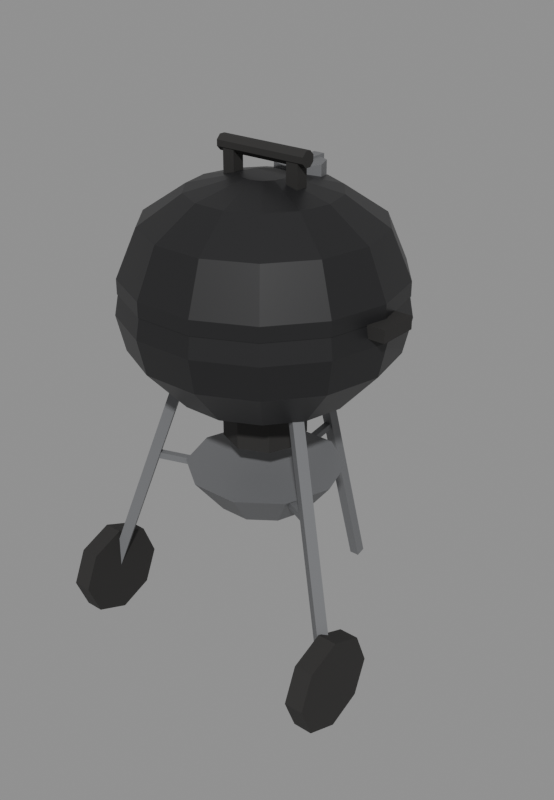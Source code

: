 # Source: bbq-grill.blend  (saved by Blender 5.2.44; exported with 4.5.12 LTS)
import bpy
from mathutils import Matrix  # noqa: F401  (used for matrix-valued properties, if any)

bpy.ops.wm.read_factory_settings(use_empty=True)
scene = bpy.context.scene
scene.name = 'Scene'

# ---- materials (node trees are filled in below, after node groups)
mat_grillenamel = bpy.data.materials.new('GrillEnamel')
mat_grillenamel.use_backface_culling = True
mat_grillsteel = bpy.data.materials.new('GrillSteel')
mat_grillsteel.use_backface_culling = True
mat_grillgrate = bpy.data.materials.new('GrillGrate')
mat_grillgrate.use_backface_culling = True
mat_grilltrim = bpy.data.materials.new('GrillTrim')
mat_grilltrim.use_backface_culling = True

# ---- material node trees
mat_grillenamel.use_nodes = True; mat_grillenamel.node_tree.nodes.clear()
_N = mat_grillenamel.node_tree.nodes; _L = mat_grillenamel.node_tree.links
n0 = _N.new('ShaderNodeBsdfPrincipled'); n0.name = 'Principled BSDF'; n0.location = (-200, 100)
n0.inputs[0].default_value = (0.014, 0.014, 0.015, 1.0)
n0.inputs[2].default_value = 0.42
n0.inputs[10].default_value = 0.005
n1 = _N.new('ShaderNodeOutputMaterial'); n1.name = 'Material Output'; n1.location = (200, 100)
_L.new(n0.outputs[0], n1.inputs[0])
n1.is_active_output = True
mat_grillsteel.use_nodes = True; mat_grillsteel.node_tree.nodes.clear()
_N = mat_grillsteel.node_tree.nodes; _L = mat_grillsteel.node_tree.links
n0 = _N.new('ShaderNodeBsdfPrincipled'); n0.name = 'Principled BSDF'; n0.location = (-200, 100)
n0.inputs[0].default_value = (0.155, 0.158, 0.165, 1.0)
n0.inputs[10].default_value = 0.005
n1 = _N.new('ShaderNodeOutputMaterial'); n1.name = 'Material Output'; n1.location = (200, 100)
_L.new(n0.outputs[0], n1.inputs[0])
n1.is_active_output = True
mat_grillgrate.use_nodes = True; mat_grillgrate.node_tree.nodes.clear()
_N = mat_grillgrate.node_tree.nodes; _L = mat_grillgrate.node_tree.links
n0 = _N.new('ShaderNodeBsdfPrincipled'); n0.name = 'Principled BSDF'; n0.location = (-200, 100)
n0.inputs[0].default_value = (0.23, 0.235, 0.245, 1.0)
n0.inputs[2].default_value = 0.38
n0.inputs[10].default_value = 0.005
n1 = _N.new('ShaderNodeOutputMaterial'); n1.name = 'Material Output'; n1.location = (200, 100)
_L.new(n0.outputs[0], n1.inputs[0])
n1.is_active_output = True
mat_grilltrim.use_nodes = True; mat_grilltrim.node_tree.nodes.clear()
_N = mat_grilltrim.node_tree.nodes; _L = mat_grilltrim.node_tree.links
n0 = _N.new('ShaderNodeBsdfPrincipled'); n0.name = 'Principled BSDF'; n0.location = (-200, 100)
n0.inputs[0].default_value = (0.022, 0.021, 0.02, 1.0)
n0.inputs[2].default_value = 0.72
n0.inputs[10].default_value = 0.005
n1 = _N.new('ShaderNodeOutputMaterial'); n1.name = 'Material Output'; n1.location = (200, 100)
_L.new(n0.outputs[0], n1.inputs[0])
n1.is_active_output = True

# ---- meshes
me_bbqgrill = bpy.data.meshes.new('BBQGrill')
me_bbqgrill.from_pydata([(0.0, 0.0, 0.5372), (0.1851, 0.0, 0.5892), (0.1668, 0.08031, 0.5892), (0.1154, 0.1447, 0.5892), (0.04119, 0.1805, 0.5892), (-0.04119, 0.1805, 0.5892), (-0.1154, 0.1447, 0.5892), (-0.1668, 0.08031, 0.5892), (-0.1851, 2.267e-17, 0.5892), (-0.1668, -0.08031, 0.5892), (-0.1154, -0.1447, 0.5892), (-0.04119, -0.1805, 0.5892), (0.04119, -0.1805, 0.5892), (0.1154, -0.1447, 0.5892), (0.1668, -0.08031, 0.5892), (0.2682, 0.0, 0.6807), (0.2416, 0.1163, 0.6807), (0.1672, 0.2096, 0.6807), (0.05967, 0.2614, 0.6807), (-0.05967, 0.2614, 0.6807), (-0.1672, 0.2096, 0.6807), (-0.2416, 0.1163, 0.6807), (-0.2682, 3.284e-17, 0.6807), (-0.2416, -0.1163, 0.6807), (-0.1672, -0.2096, 0.6807), (-0.05967, -0.2614, 0.6807), (0.05967, -0.2614, 0.6807), (0.1672, -0.2096, 0.6807), (0.2416, -0.1163, 0.6807), (0.285, 0.0, 0.7542), (0.2568, 0.1237, 0.7542), (0.1777, 0.2228, 0.7542), (0.06342, 0.2779, 0.7542), (-0.06342, 0.2779, 0.7542), (-0.1777, 0.2228, 0.7542), (-0.2568, 0.1237, 0.7542), (-0.285, 3.49e-17, 0.7542), (-0.2568, -0.1237, 0.7542), (-0.1777, -0.2228, 0.7542), (-0.06342, -0.2779, 0.7542), (0.06342, -0.2779, 0.7542), (0.1777, -0.2228, 0.7542), (0.2568, -0.1237, 0.7542), (0.272, 0.0, 0.8262), (0.2451, 0.118, 0.8262), (0.1696, 0.2127, 0.8262), (0.06053, 0.2652, 0.8262), (-0.06053, 0.2652, 0.8262), (-0.1696, 0.2127, 0.8262), (-0.2451, 0.118, 0.8262), (-0.272, 3.331e-17, 0.8262), (-0.2451, -0.118, 0.8262), (-0.1696, -0.2127, 0.8262), (-0.06053, -0.2652, 0.8262), (0.06053, -0.2652, 0.8262), (0.1696, -0.2127, 0.8262), (0.2451, -0.118, 0.8262), (0.279, 0.0, 0.7962), (0.2514, 0.1211, 0.7962), (0.174, 0.2181, 0.7962), (0.06208, 0.272, 0.7962), (-0.06208, 0.272, 0.7962), (-0.174, 0.2181, 0.7962), (-0.2514, 0.1211, 0.7962), (-0.279, 3.417e-17, 0.7962), (-0.2514, -0.1211, 0.7962), (-0.174, -0.2181, 0.7962), (-0.06208, -0.272, 0.7962), (0.06208, -0.272, 0.7962), (0.174, -0.2181, 0.7962), (0.2514, -0.1211, 0.7962), (0.279, 0.0, 0.8262), (0.2514, 0.1211, 0.8262), (0.174, 0.2181, 0.8262), (0.06208, 0.272, 0.8262), (-0.06208, 0.272, 0.8262), (-0.174, 0.2181, 0.8262), (-0.2514, 0.1211, 0.8262), (-0.279, 3.417e-17, 0.8262), (-0.2514, -0.1211, 0.8262), (-0.174, -0.2181, 0.8262), (-0.06208, -0.272, 0.8262), (0.06208, -0.272, 0.8262), (0.174, -0.2181, 0.8262), (0.2514, -0.1211, 0.8262), (0.2379, 0.0, 0.922), (0.2143, 0.1032, 0.922), (0.1483, 0.186, 0.922), (0.05293, 0.2319, 0.922), (-0.05293, 0.2319, 0.922), (-0.1483, 0.186, 0.922), (-0.2143, 0.1032, 0.922), (-0.2379, 2.913e-17, 0.922), (-0.2143, -0.1032, 0.922), (-0.1483, -0.186, 0.922), (-0.05293, -0.2319, 0.922), (0.05293, -0.2319, 0.922), (0.1483, -0.186, 0.922), (0.2143, -0.1032, 0.922), (0.1507, 0.0, 0.9805), (0.1358, 0.06541, 0.9805), (0.09399, 0.1179, 0.9805), (0.03354, 0.147, 0.9805), (-0.03354, 0.147, 0.9805), (-0.09399, 0.1179, 0.9805), (-0.1358, 0.06541, 0.9805), (-0.1507, 1.846e-17, 0.9805), (-0.1358, -0.06541, 0.9805), (-0.09399, -0.1179, 0.9805), (-0.03354, -0.147, 0.9805), (0.03354, -0.147, 0.9805), (0.09399, -0.1179, 0.9805), (0.1358, -0.06541, 0.9805), (0.045, 0.0, 1.007), (0.04054, 0.01952, 1.007), (0.02806, 0.03518, 1.007), (0.01001, 0.04387, 1.007), (-0.01001, 0.04387, 1.007), (-0.02806, 0.03518, 1.007), (-0.04054, 0.01952, 1.007), (-0.045, 5.511e-18, 1.007), (-0.04054, -0.01952, 1.007), (-0.02806, -0.03518, 1.007), (-0.01001, -0.04387, 1.007), (0.01001, -0.04387, 1.007), (0.02806, -0.03518, 1.007), (0.04054, -0.01952, 1.007), (-0.088, -0.013, 0.9788), (-0.062, -0.013, 0.9788), (-0.088, 0.013, 0.9788), (-0.062, 0.013, 0.9788), (-0.088, -0.013, 1.055), (-0.062, -0.013, 1.055), (-0.088, 0.013, 1.055), (-0.062, 0.013, 1.055), (0.062, -0.013, 0.9788), (0.088, -0.013, 0.9788), (0.062, 0.013, 0.9788), (0.088, 0.013, 0.9788), (0.062, -0.013, 1.055), (0.088, -0.013, 1.055), (0.062, 0.013, 1.055), (0.088, 0.013, 1.055), (-0.101, -0.006123, 1.066), (-0.101, -0.01478, 1.057), (-0.101, -0.01478, 1.045), (-0.101, -0.006123, 1.036), (-0.101, 0.006123, 1.036), (-0.101, 0.01478, 1.045), (-0.101, 0.01478, 1.057), (-0.101, 0.006123, 1.066), (0.101, -0.006123, 1.066), (0.101, -0.01478, 1.057), (0.101, -0.01478, 1.045), (0.101, -0.006123, 1.036), (0.101, 0.006123, 1.036), (0.101, 0.01478, 1.045), (0.101, 0.01478, 1.057), (0.101, 0.006123, 1.066), (0.05, 0.105, 0.9751), (0.03536, 0.1404, 0.9751), (3.062e-18, 0.155, 0.9751), (-0.03536, 0.1404, 0.9751), (-0.05, 0.105, 0.9751), (-0.03536, 0.06964, 0.9751), (-9.185e-18, 0.055, 0.9751), (0.03536, 0.06964, 0.9751), (0.05, 0.105, 1.011), (0.03536, 0.1404, 1.011), (3.062e-18, 0.155, 1.011), (-0.03536, 0.1404, 1.011), (-0.05, 0.105, 1.011), (-0.03536, 0.06964, 1.011), (-9.185e-18, 0.055, 1.011), (0.03536, 0.06964, 1.011), (-0.012, 0.0825, 1.003), (0.012, 0.0825, 1.003), (-0.012, 0.1625, 1.003), (0.012, 0.1625, 1.003), (-0.012, 0.0825, 1.015), (0.012, 0.0825, 1.015), (-0.012, 0.1625, 1.015), (0.012, 0.1625, 1.015), (0.085, 0.0, 0.4732), (0.0601, 0.0601, 0.4732), (5.205e-18, 0.085, 0.4732), (-0.0601, 0.0601, 0.4732), (-0.085, 1.041e-17, 0.4732), (-0.0601, -0.0601, 0.4732), (-1.561e-17, -0.085, 0.4732), (0.0601, -0.0601, 0.4732), (0.085, 0.0, 0.5512), (0.0601, 0.0601, 0.5512), (5.205e-18, 0.085, 0.5512), (-0.0601, 0.0601, 0.5512), (-0.085, 1.041e-17, 0.5512), (-0.0601, -0.0601, 0.5512), (-1.561e-17, -0.085, 0.5512), (0.0601, -0.0601, 0.5512), (-0.3064, -0.042, 0.7722), (-0.2664, -0.042, 0.7722), (-0.3064, 0.042, 0.7722), (-0.2664, 0.042, 0.7722), (-0.3064, -0.042, 0.7982), (-0.2664, -0.042, 0.7982), (-0.3064, 0.042, 0.7982), (-0.2664, 0.042, 0.7982), (0.2664, -0.042, 0.7722), (0.3064, -0.042, 0.7722), (0.2664, 0.042, 0.7722), (0.3064, 0.042, 0.7722), (0.2664, -0.042, 0.7982), (0.3064, -0.042, 0.7982), (0.2664, 0.042, 0.7982), (0.3064, 0.042, 0.7982), (0.01131, 0.1541, 0.6), (-0.01131, 0.1541, 0.6), (-0.01131, 0.1759, 0.6063), (0.01131, 0.1759, 0.6063), (0.01131, 0.3291, 0.0), (-0.01131, 0.3291, 0.0), (-0.01131, 0.3509, 0.006336), (0.01131, 0.3509, 0.006336), (-0.1578, -0.07804, 0.6069), (-0.1393, -0.06736, 0.5994), (-0.128, -0.08696, 0.5994), (-0.1465, -0.09764, 0.6069), (-0.3094, -0.1655, 0.1069), (-0.2909, -0.1549, 0.09943), (-0.2795, -0.1745, 0.09943), (-0.298, -0.1851, 0.1069), (0.1465, -0.09764, 0.6069), (0.128, -0.08696, 0.5994), (0.1393, -0.06736, 0.5994), (0.1578, -0.07804, 0.6069), (0.298, -0.1851, 0.1069), (0.2795, -0.1745, 0.09943), (0.2909, -0.1549, 0.09943), (0.3094, -0.1655, 0.1069), (-0.2744, -0.17, 0.2032), (-0.2744, -0.09929, 0.1739), (-0.2744, -0.07, 0.1032), (-0.2744, -0.09929, 0.03246), (-0.2744, -0.17, 0.003168), (-0.2744, -0.2407, 0.03246), (-0.2744, -0.27, 0.1032), (-0.2744, -0.2407, 0.1739), (-0.3144, -0.17, 0.2032), (-0.3144, -0.09929, 0.1739), (-0.3144, -0.07, 0.1032), (-0.3144, -0.09929, 0.03246), (-0.3144, -0.17, 0.003168), (-0.3144, -0.2407, 0.03246), (-0.3144, -0.27, 0.1032), (-0.3144, -0.2407, 0.1739), (0.2744, -0.17, 0.2032), (0.2744, -0.09929, 0.1739), (0.2744, -0.07, 0.1032), (0.2744, -0.09929, 0.03246), (0.2744, -0.17, 0.003168), (0.2744, -0.2407, 0.03246), (0.2744, -0.27, 0.1032), (0.2744, -0.2407, 0.1739), (0.3144, -0.17, 0.2032), (0.3144, -0.09929, 0.1739), (0.3144, -0.07, 0.1032), (0.3144, -0.09929, 0.03246), (0.3144, -0.17, 0.003168), (0.3144, -0.2407, 0.03246), (0.3144, -0.27, 0.1032), (0.3144, -0.2407, 0.1739), (0.0, 0.0, 0.3032), (0.1023, 0.0, 0.3252), (0.08276, 0.06013, 0.3252), (0.03161, 0.09729, 0.3252), (-0.03161, 0.09729, 0.3252), (-0.08276, 0.06013, 0.3252), (-0.1023, 1.253e-17, 0.3252), (-0.08276, -0.06013, 0.3252), (-0.03161, -0.09729, 0.3252), (0.03161, -0.09729, 0.3252), (0.08276, -0.06013, 0.3252), (0.165, 0.0, 0.4032), (0.1335, 0.09698, 0.4032), (0.05099, 0.1569, 0.4032), (-0.05099, 0.1569, 0.4032), (-0.1335, 0.09698, 0.4032), (-0.165, 2.021e-17, 0.4032), (-0.1335, -0.09698, 0.4032), (-0.05099, -0.1569, 0.4032), (0.05099, -0.1569, 0.4032), (0.1335, -0.09698, 0.4032), (0.007071, 0.1439, 0.3982), (0.007071, 0.1461, 0.3842), (-0.007071, 0.1461, 0.3842), (-0.007071, 0.1439, 0.3982), (0.007071, 0.2223, 0.4102), (0.007071, 0.2244, 0.3962), (-0.007071, 0.2244, 0.3962), (-0.007071, 0.2223, 0.4102), (-0.1283, -0.06591, 0.3982), (-0.1299, -0.06684, 0.3842), (-0.1228, -0.07909, 0.3842), (-0.1212, -0.07816, 0.3982), (-0.2062, -0.1109, 0.4102), (-0.2079, -0.1118, 0.3962), (-0.2008, -0.1241, 0.3962), (-0.1992, -0.1232, 0.4102), (0.1212, -0.07816, 0.3982), (0.1228, -0.07909, 0.3842), (0.1299, -0.06684, 0.3842), (0.1283, -0.06591, 0.3982), (0.1992, -0.1232, 0.4102), (0.2008, -0.1241, 0.3962), (0.2079, -0.1118, 0.3962), (0.2062, -0.1109, 0.4102), (0.258, 0.0, 0.7862), (0.2234, 0.129, 0.7862), (0.129, 0.2234, 0.7862), (1.58e-17, 0.258, 0.7862), (-0.129, 0.2234, 0.7862), (-0.2234, 0.129, 0.7862), (-0.258, 3.16e-17, 0.7862), (-0.2234, -0.129, 0.7862), (-0.129, -0.2234, 0.7862), (-4.739e-17, -0.258, 0.7862), (0.129, -0.2234, 0.7862), (0.2234, -0.129, 0.7862)], [], [(0, 2, 1), (0, 3, 2), (0, 4, 3), (0, 5, 4), (0, 6, 5), (0, 7, 6), (0, 8, 7), (0, 9, 8), (0, 10, 9), (0, 11, 10), (0, 12, 11), (0, 13, 12), (0, 14, 13), (0, 1, 14), (1, 2, 16, 15), (2, 3, 17, 16), (3, 4, 18, 17), (4, 5, 19, 18), (5, 6, 20, 19), (6, 7, 21, 20), (7, 8, 22, 21), (8, 9, 23, 22), (9, 10, 24, 23), (10, 11, 25, 24), (11, 12, 26, 25), (12, 13, 27, 26), (13, 14, 28, 27), (14, 1, 15, 28), (15, 16, 30, 29), (16, 17, 31, 30), (17, 18, 32, 31), (18, 19, 33, 32), (19, 20, 34, 33), (20, 21, 35, 34), (21, 22, 36, 35), (22, 23, 37, 36), (23, 24, 38, 37), (24, 25, 39, 38), (25, 26, 40, 39), (26, 27, 41, 40), (27, 28, 42, 41), (28, 15, 29, 42), (29, 30, 44, 43), (30, 31, 45, 44), (31, 32, 46, 45), (32, 33, 47, 46), (33, 34, 48, 47), (34, 35, 49, 48), (35, 36, 50, 49), (36, 37, 51, 50), (37, 38, 52, 51), (38, 39, 53, 52), (39, 40, 54, 53), (40, 41, 55, 54), (41, 42, 56, 55), (42, 29, 43, 56), (43, 44, 45, 46, 47, 48, 49, 50, 51, 52, 53, 54, 55, 56), (57, 58, 72, 71), (58, 59, 73, 72), (59, 60, 74, 73), (60, 61, 75, 74), (61, 62, 76, 75), (62, 63, 77, 76), (63, 64, 78, 77), (64, 65, 79, 78), (65, 66, 80, 79), (66, 67, 81, 80), (67, 68, 82, 81), (68, 69, 83, 82), (69, 70, 84, 83), (70, 57, 71, 84), (71, 72, 86, 85), (72, 73, 87, 86), (73, 74, 88, 87), (74, 75, 89, 88), (75, 76, 90, 89), (76, 77, 91, 90), (77, 78, 92, 91), (78, 79, 93, 92), (79, 80, 94, 93), (80, 81, 95, 94), (81, 82, 96, 95), (82, 83, 97, 96), (83, 84, 98, 97), (84, 71, 85, 98), (85, 86, 100, 99), (86, 87, 101, 100), (87, 88, 102, 101), (88, 89, 103, 102), (89, 90, 104, 103), (90, 91, 105, 104), (91, 92, 106, 105), (92, 93, 107, 106), (93, 94, 108, 107), (94, 95, 109, 108), (95, 96, 110, 109), (96, 97, 111, 110), (97, 98, 112, 111), (98, 85, 99, 112), (99, 100, 114, 113), (100, 101, 115, 114), (101, 102, 116, 115), (102, 103, 117, 116), (103, 104, 118, 117), (104, 105, 119, 118), (105, 106, 120, 119), (106, 107, 121, 120), (107, 108, 122, 121), (108, 109, 123, 122), (109, 110, 124, 123), (110, 111, 125, 124), (111, 112, 126, 125), (112, 99, 113, 126), (57, 70, 69, 68, 67, 66, 65, 64, 63, 62, 61, 60, 59, 58), (113, 114, 115, 116, 117, 118, 119, 120, 121, 122, 123, 124, 125, 126), (127, 129, 130, 128), (131, 132, 134, 133), (127, 128, 132, 131), (129, 133, 134, 130), (127, 131, 133, 129), (128, 130, 134, 132), (135, 137, 138, 136), (139, 140, 142, 141), (135, 136, 140, 139), (137, 141, 142, 138), (135, 139, 141, 137), (136, 138, 142, 140), (143, 144, 152, 151), (144, 145, 153, 152), (145, 146, 154, 153), (146, 147, 155, 154), (147, 148, 156, 155), (148, 149, 157, 156), (149, 150, 158, 157), (150, 143, 151, 158), (143, 150, 149, 148, 147, 146, 145, 144), (151, 152, 153, 154, 155, 156, 157, 158), (159, 160, 168, 167), (160, 161, 169, 168), (161, 162, 170, 169), (162, 163, 171, 170), (163, 164, 172, 171), (164, 165, 173, 172), (165, 166, 174, 173), (166, 159, 167, 174), (159, 166, 165, 164, 163, 162, 161, 160), (167, 168, 169, 170, 171, 172, 173, 174), (175, 177, 178, 176), (179, 180, 182, 181), (175, 176, 180, 179), (177, 181, 182, 178), (175, 179, 181, 177), (176, 178, 182, 180), (183, 184, 192, 191), (184, 185, 193, 192), (185, 186, 194, 193), (186, 187, 195, 194), (187, 188, 196, 195), (188, 189, 197, 196), (189, 190, 198, 197), (190, 183, 191, 198), (183, 190, 189, 188, 187, 186, 185, 184), (191, 192, 193, 194, 195, 196, 197, 198), (199, 201, 202, 200), (203, 204, 206, 205), (199, 200, 204, 203), (201, 205, 206, 202), (199, 203, 205, 201), (200, 202, 206, 204), (207, 209, 210, 208), (211, 212, 214, 213), (207, 208, 212, 211), (209, 213, 214, 210), (207, 211, 213, 209), (208, 210, 214, 212), (215, 216, 220, 219), (216, 217, 221, 220), (217, 218, 222, 221), (218, 215, 219, 222), (215, 218, 217, 216), (219, 220, 221, 222), (223, 224, 228, 227), (224, 225, 229, 228), (225, 226, 230, 229), (226, 223, 227, 230), (223, 226, 225, 224), (227, 228, 229, 230), (231, 232, 236, 235), (232, 233, 237, 236), (233, 234, 238, 237), (234, 231, 235, 238), (231, 234, 233, 232), (235, 236, 237, 238), (239, 240, 248, 247), (240, 241, 249, 248), (241, 242, 250, 249), (242, 243, 251, 250), (243, 244, 252, 251), (244, 245, 253, 252), (245, 246, 254, 253), (246, 239, 247, 254), (239, 246, 245, 244, 243, 242, 241, 240), (247, 248, 249, 250, 251, 252, 253, 254), (255, 263, 264, 256), (256, 264, 265, 257), (257, 265, 266, 258), (258, 266, 267, 259), (259, 267, 268, 260), (260, 268, 269, 261), (261, 269, 270, 262), (262, 270, 263, 255), (255, 256, 257, 258, 259, 260, 261, 262), (263, 270, 269, 268, 267, 266, 265, 264), (271, 273, 272), (271, 274, 273), (271, 275, 274), (271, 276, 275), (271, 277, 276), (271, 278, 277), (271, 279, 278), (271, 280, 279), (271, 281, 280), (271, 272, 281), (272, 273, 283, 282), (273, 274, 284, 283), (274, 275, 285, 284), (275, 276, 286, 285), (276, 277, 287, 286), (277, 278, 288, 287), (278, 279, 289, 288), (279, 280, 290, 289), (280, 281, 291, 290), (281, 272, 282, 291), (282, 283, 284, 285, 286, 287, 288, 289, 290, 291), (292, 293, 297, 296), (293, 294, 298, 297), (294, 295, 299, 298), (295, 292, 296, 299), (292, 295, 294, 293), (296, 297, 298, 299), (300, 301, 305, 304), (301, 302, 306, 305), (302, 303, 307, 306), (303, 300, 304, 307), (300, 303, 302, 301), (304, 305, 306, 307), (308, 309, 313, 312), (309, 310, 314, 313), (310, 311, 315, 314), (311, 308, 312, 315), (308, 311, 310, 309), (312, 313, 314, 315), (316, 317, 318, 319, 320, 321, 322, 323, 324, 325, 326, 327)])
me_bbqgrill.polygons.foreach_set('material_index', [0, 0, 0, 0, 0, 0, 0, 0, 0, 0, 0, 0, 0, 0, 0, 0, 0, 0, 0, 0, 0, 0, 0, 0, 0, 0, 0, 0, 0, 0, 0, 0, 0, 0, 0, 0, 0, 0, 0, 0, 0, 0, 0, 0, 0, 0, 0, 0, 0, 0, 0, 0, 0, 0, 0, 0, 0, 0, 0, 0, 0, 0, 0, 0, 0, 0, 0, 0, 0, 0, 0, 0, 0, 0, 0, 0, 0, 0, 0, 0, 0, 0, 0, 0, 0, 0, 0, 0, 0, 0, 0, 0, 0, 0, 0, 0, 0, 0, 0, 0, 0, 0, 0, 0, 0, 0, 0, 0, 0, 0, 0, 0, 0, 0, 0, 3, 3, 3, 3, 3, 3, 3, 3, 3, 3, 3, 3, 3, 3, 3, 3, 3, 3, 3, 3, 3, 3, 1, 1, 1, 1, 1, 1, 1, 1, 1, 1, 1, 1, 1, 1, 1, 1, 3, 3, 3, 3, 3, 3, 3, 3, 3, 3, 3, 3, 3, 3, 3, 3, 3, 3, 3, 3, 3, 3, 1, 1, 1, 1, 1, 1, 1, 1, 1, 1, 1, 1, 1, 1, 1, 1, 1, 1, 3, 3, 3, 3, 3, 3, 3, 3, 3, 3, 3, 3, 3, 3, 3, 3, 3, 3, 3, 3, 1, 1, 1, 1, 1, 1, 1, 1, 1, 1, 1, 1, 1, 1, 1, 1, 1, 1, 1, 1, 1, 1, 1, 1, 1, 1, 1, 1, 1, 1, 1, 1, 1, 1, 1, 1, 1, 1, 1, 2])
me_bbqgrill.materials.append(mat_grillenamel)
me_bbqgrill.materials.append(mat_grillsteel)
me_bbqgrill.materials.append(mat_grillgrate)
me_bbqgrill.materials.append(mat_grilltrim)
me_bbqgrill.update()

# ---- objects
ob_bbqgrill = bpy.data.objects.new('BBQGrill', me_bbqgrill)

# ---- transforms, parenting, visibility, modifiers, constraints
ob_bbqgrill.location = (0.0, 0.0, 0.0)

# ---- collection membership
scene.collection.objects.link(ob_bbqgrill)

# ---- scene / render settings (as saved in the file)
scene.frame_start = 1; scene.frame_end = 250; scene.frame_set(1)
scene.render.engine = 'BLENDER_EEVEE_NEXT'
scene.render.resolution_x = 900
scene.render.resolution_y = 1300
scene.render.bake_bias = 0.0
scene.render.bake_samples = 0
scene.render.compositor_device = 'GPU'
scene.eevee.use_volume_custom_range = False
scene.eevee.fast_gi_thickness_near = 0.1
scene.eevee.fast_gi_thickness_far = 0.0
scene.eevee.ray_tracing_options.screen_trace_thickness = 0.1
bpy.context.view_layer.update()

# ---- added for rendering (the .blend has no active camera and no usable light): camera, sun + grey world if the file has none
cam_auto = bpy.data.cameras.new('AutoCamera')
cam_auto.lens = 50.0
cam_auto.sensor_width = 36.0
cam_auto.clip_end = 1000.0
ob_auto_camera = bpy.data.objects.new('AutoCamera', cam_auto)
scene.collection.objects.link(ob_auto_camera)
ob_auto_camera.location = (1.28413, -1.50445, 1.5601)
ob_auto_camera.rotation_euler = (1.09748, -7.21219e-08, 0.694738)
scene.camera = ob_auto_camera
light_auto_sun = bpy.data.lights.new('AutoSun', 'SUN')
light_auto_sun.energy = 3.0
light_auto_sun.angle = 0.0523599
ob_auto_sun = bpy.data.objects.new('AutoSun', light_auto_sun)
scene.collection.objects.link(ob_auto_sun)
ob_auto_sun.rotation_euler = (0.872665, 0.174533, 0.523599)
if scene.world is None:
    world_auto = bpy.data.worlds.new('AutoWorld')
    world_auto.color = (0.3, 0.3, 0.3)
    scene.world = world_auto
bpy.context.view_layer.update()
